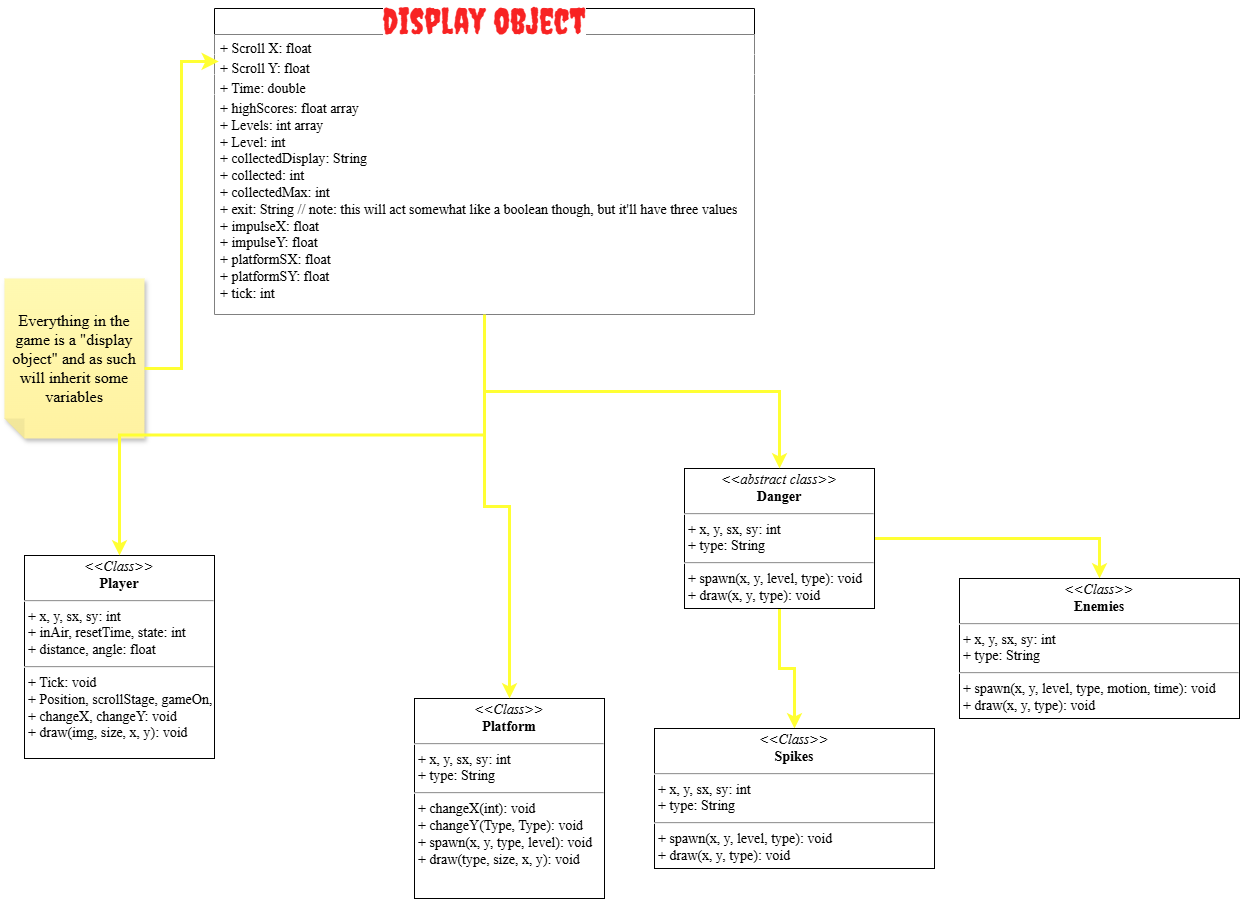

The diagram above was exported from draw.io. Its source (the exported page's mxGraphModel, read from the mxfile embedded in the PNG):
<mxGraphModel dx="918" dy="1554" grid="1" gridSize="10" guides="1" tooltips="1" connect="1" arrows="1" fold="1" page="1" pageScale="1" pageWidth="850" pageHeight="1100" background="none" math="0" shadow="0">
  <root>
    <mxCell id="0" />
    <mxCell id="1" parent="0" />
    <mxCell id="5d2195bd80daf111-15" value="&lt;p style=&quot;margin:0px;margin-top:4px;text-align:center;&quot;&gt;&lt;i&gt;&amp;lt;&amp;lt;Class&amp;gt;&amp;gt;&lt;/i&gt;&lt;br&gt;&lt;b&gt;Platform&lt;/b&gt;&lt;/p&gt;&lt;hr&gt;&lt;p style=&quot;margin:0px;margin-left:4px;&quot;&gt;+ x, y, sx, sy: int&lt;br&gt;+ type: String&lt;/p&gt;&lt;hr&gt;&lt;p style=&quot;margin:0px;margin-left:4px;&quot;&gt;+ changeX(int): void&lt;br&gt;+ changeY(Type, Type): void&lt;/p&gt;&lt;p style=&quot;margin:0px;margin-left:4px;&quot;&gt;+ spawn(x, y, type, level): void&lt;/p&gt;&lt;p style=&quot;margin:0px;margin-left:4px;&quot;&gt;+ draw(type, size, x, y): void&lt;/p&gt;" style="verticalAlign=top;align=left;overflow=fill;fontSize=14;fontFamily=Times New Roman;html=1;rounded=0;shadow=0;comic=0;labelBackgroundColor=none;strokeWidth=1" parent="1" vertex="1">
      <mxGeometry x="450" y="230" width="190" height="200" as="geometry" />
    </mxCell>
    <mxCell id="5d2195bd80daf111-18" value="&lt;p style=&quot;margin:0px;margin-top:4px;text-align:center;&quot;&gt;&lt;font&gt;&lt;i&gt;&amp;lt;&amp;lt;Class&amp;gt;&amp;gt;&lt;/i&gt;&lt;br&gt;&lt;b&gt;Player&lt;/b&gt;&lt;/font&gt;&lt;/p&gt;&lt;hr&gt;&lt;p style=&quot;margin:0px;margin-left:4px;&quot;&gt;&lt;font&gt;+ x, y, sx, sy: int&lt;br&gt;+ inAir, resetTime, state: int&lt;/font&gt;&lt;/p&gt;&lt;p style=&quot;margin:0px;margin-left:4px;&quot;&gt;&lt;font&gt;+ distance, angle: float&lt;span style=&quot;white-space: pre;&quot;&gt;&#09;&lt;/span&gt;&lt;/font&gt;&lt;/p&gt;&lt;hr&gt;&lt;p style=&quot;margin:0px;margin-left:4px;&quot;&gt;&lt;font&gt;+ Tick: void&lt;br&gt;+ Position, scrollStage, gameOn, gameWin, gameDie: void&lt;/font&gt;&lt;/p&gt;&lt;p style=&quot;margin:0px;margin-left:4px;&quot;&gt;&lt;font&gt;+ changeX, changeY: void&lt;/font&gt;&lt;/p&gt;&lt;p style=&quot;margin:0px;margin-left:4px;&quot;&gt;&lt;font&gt;+ draw(img, size, x, y): void&lt;/font&gt;&lt;/p&gt;" style="verticalAlign=top;align=left;overflow=fill;fontSize=14;fontFamily=Times New Roman;html=1;rounded=0;shadow=0;comic=0;labelBackgroundColor=none;strokeWidth=1" parent="1" vertex="1">
      <mxGeometry x="60" y="87" width="190" height="203" as="geometry" />
    </mxCell>
    <mxCell id="bs05nUKIGlHJMs5YIybo-19" style="edgeStyle=orthogonalEdgeStyle;rounded=0;orthogonalLoop=1;jettySize=auto;html=1;entryX=0.5;entryY=0;entryDx=0;entryDy=0;fontColor=#FFFFFF;strokeWidth=3;fillColor=#f0a30a;strokeColor=#FFFF33;" edge="1" parent="1" source="5d2195bd80daf111-20" target="bs05nUKIGlHJMs5YIybo-17">
      <mxGeometry relative="1" as="geometry" />
    </mxCell>
    <mxCell id="bs05nUKIGlHJMs5YIybo-21" style="edgeStyle=orthogonalEdgeStyle;rounded=0;orthogonalLoop=1;jettySize=auto;html=1;entryX=0.5;entryY=0;entryDx=0;entryDy=0;fontColor=#FFFFFF;strokeWidth=3;fillColor=#f0a30a;strokeColor=#FFFF33;" edge="1" parent="1" source="5d2195bd80daf111-20" target="bs05nUKIGlHJMs5YIybo-20">
      <mxGeometry relative="1" as="geometry" />
    </mxCell>
    <mxCell id="5d2195bd80daf111-20" value="&lt;p style=&quot;margin:0px;margin-top:4px;text-align:center;&quot;&gt;&lt;i&gt;&amp;lt;&amp;lt;abstract class&amp;gt;&amp;gt;&lt;/i&gt;&lt;br&gt;&lt;b&gt;Danger&lt;/b&gt;&lt;/p&gt;&lt;hr&gt;&lt;p style=&quot;margin:0px;margin-left:4px;&quot;&gt;+ x, y, sx, sy: int&lt;br&gt;+ type: String&lt;/p&gt;&lt;hr&gt;&lt;p style=&quot;margin:0px;margin-left:4px;&quot;&gt;+ spawn(x, y, level, type): void&lt;br&gt;+ draw(x, y, type): void&lt;/p&gt;" style="verticalAlign=top;align=left;overflow=fill;fontSize=14;fontFamily=Times New Roman;html=1;rounded=0;shadow=0;comic=0;labelBackgroundColor=none;strokeWidth=1" parent="1" vertex="1">
      <mxGeometry x="720" width="190" height="140" as="geometry" />
    </mxCell>
    <mxCell id="bs05nUKIGlHJMs5YIybo-14" style="edgeStyle=orthogonalEdgeStyle;rounded=0;orthogonalLoop=1;jettySize=auto;html=1;entryX=0.5;entryY=0;entryDx=0;entryDy=0;fontColor=#FFFFFF;strokeWidth=3;fillColor=#f0a30a;strokeColor=#FFFF33;" edge="1" parent="1" source="bs05nUKIGlHJMs5YIybo-2" target="5d2195bd80daf111-15">
      <mxGeometry relative="1" as="geometry" />
    </mxCell>
    <mxCell id="bs05nUKIGlHJMs5YIybo-16" style="edgeStyle=orthogonalEdgeStyle;rounded=0;orthogonalLoop=1;jettySize=auto;html=1;entryX=0.5;entryY=0;entryDx=0;entryDy=0;fontColor=#FFFFFF;strokeWidth=3;fillColor=#f0a30a;strokeColor=#FFFF33;" edge="1" parent="1" source="bs05nUKIGlHJMs5YIybo-2" target="5d2195bd80daf111-20">
      <mxGeometry relative="1" as="geometry" />
    </mxCell>
    <mxCell id="bs05nUKIGlHJMs5YIybo-2" value="&lt;font style=&quot;color: rgb(248, 35, 35); font-size: 36px;&quot;&gt;display object&lt;/font&gt;" style="swimlane;fontStyle=0;childLayout=stackLayout;horizontal=1;startSize=26;fillColor=default;horizontalStack=0;resizeParent=1;resizeParentMax=0;resizeLast=0;collapsible=1;marginBottom=0;whiteSpace=wrap;html=1;fontFamily=Creepster;fontSize=34;fontSource=https%3A%2F%2Ffonts.googleapis.com%2Fcss%3Ffamily%3DCreepster;labelBackgroundColor=default;" vertex="1" parent="1">
      <mxGeometry x="250" y="-460" width="540" height="306" as="geometry" />
    </mxCell>
    <mxCell id="bs05nUKIGlHJMs5YIybo-3" value="+ Scroll X: float" style="text;strokeColor=none;fillColor=default;align=left;verticalAlign=top;spacingLeft=4;spacingRight=4;overflow=hidden;rotatable=0;points=[[0,0.5],[1,0.5]];portConstraint=eastwest;whiteSpace=wrap;html=1;fontFamily=Times New Roman;fontSize=14;labelBackgroundColor=default;" vertex="1" parent="bs05nUKIGlHJMs5YIybo-2">
      <mxGeometry y="26" width="540" height="20" as="geometry" />
    </mxCell>
    <mxCell id="bs05nUKIGlHJMs5YIybo-4" value="+ Scroll Y: float" style="text;strokeColor=none;fillColor=default;align=left;verticalAlign=top;spacingLeft=4;spacingRight=4;overflow=hidden;rotatable=0;points=[[0,0.5],[1,0.5]];portConstraint=eastwest;whiteSpace=wrap;html=1;fontFamily=Times New Roman;fontSize=14;labelBackgroundColor=default;" vertex="1" parent="bs05nUKIGlHJMs5YIybo-2">
      <mxGeometry y="46" width="540" height="20" as="geometry" />
    </mxCell>
    <mxCell id="bs05nUKIGlHJMs5YIybo-5" value="+ Time: double" style="text;strokeColor=none;fillColor=default;align=left;verticalAlign=top;spacingLeft=4;spacingRight=4;overflow=hidden;rotatable=0;points=[[0,0.5],[1,0.5]];portConstraint=eastwest;whiteSpace=wrap;html=1;fontFamily=Times New Roman;fontSize=14;labelBackgroundColor=default;" vertex="1" parent="bs05nUKIGlHJMs5YIybo-2">
      <mxGeometry y="66" width="540" height="20" as="geometry" />
    </mxCell>
    <mxCell id="bs05nUKIGlHJMs5YIybo-11" value="+ highScores: float array&lt;div&gt;+ Levels: int array&lt;/div&gt;&lt;div&gt;+ Level: int&lt;/div&gt;&lt;div&gt;+ collectedDisplay: String&lt;/div&gt;&lt;div&gt;+ collected: int&lt;/div&gt;&lt;div&gt;+ collectedMax: int&lt;/div&gt;&lt;div&gt;+ exit: String // note: this will act somewhat like a boolean though, but it'll have three values&lt;/div&gt;&lt;div&gt;&lt;span style=&quot;color: light-dark(rgb(0, 0, 0), rgb(255, 255, 255));&quot;&gt;+ impulseX: float&lt;/span&gt;&lt;/div&gt;&lt;div&gt;&lt;span style=&quot;color: light-dark(rgb(0, 0, 0), rgb(255, 255, 255));&quot;&gt;+ impulseY: float&lt;/span&gt;&lt;/div&gt;&lt;div&gt;&lt;span style=&quot;color: light-dark(rgb(0, 0, 0), rgb(255, 255, 255));&quot;&gt;+ platformSX: float&lt;/span&gt;&lt;/div&gt;&lt;div&gt;&lt;span style=&quot;color: light-dark(rgb(0, 0, 0), rgb(255, 255, 255));&quot;&gt;+ platformSY: float&lt;/span&gt;&lt;/div&gt;&lt;div&gt;&lt;span style=&quot;color: light-dark(rgb(0, 0, 0), rgb(255, 255, 255));&quot;&gt;+ tick: int&lt;/span&gt;&lt;/div&gt;" style="text;strokeColor=none;fillColor=default;align=left;verticalAlign=top;spacingLeft=4;spacingRight=4;overflow=hidden;rotatable=0;points=[[0,0.5],[1,0.5]];portConstraint=eastwest;whiteSpace=wrap;html=1;fontFamily=Times New Roman;fontSize=14;labelBackgroundColor=default;" vertex="1" parent="bs05nUKIGlHJMs5YIybo-2">
      <mxGeometry y="86" width="540" height="220" as="geometry" />
    </mxCell>
    <mxCell id="bs05nUKIGlHJMs5YIybo-6" value="Everything in the game is a &quot;display object&quot; and as such will inherit some variables" style="shape=note;whiteSpace=wrap;html=1;backgroundOutline=1;fontColor=#000000;darkOpacity=0.05;fillColor=#FFF9B2;strokeColor=none;fillStyle=solid;direction=west;gradientDirection=north;gradientColor=#FFF2A1;shadow=1;size=20;pointerEvents=1;fontFamily=Times New Roman;fontSize=16;" vertex="1" parent="1">
      <mxGeometry x="40" y="-190" width="140" height="160" as="geometry" />
    </mxCell>
    <mxCell id="bs05nUKIGlHJMs5YIybo-7" value="" style="edgeStyle=elbowEdgeStyle;elbow=horizontal;endArrow=classic;html=1;curved=0;rounded=0;endSize=8;startSize=8;entryX=0.008;entryY=0.173;entryDx=0;entryDy=0;entryPerimeter=0;fontColor=#FFFFFF;strokeWidth=3;fillColor=#f0a30a;strokeColor=#FFFF33;" edge="1" parent="1" target="bs05nUKIGlHJMs5YIybo-2">
      <mxGeometry width="50" height="50" relative="1" as="geometry">
        <mxPoint x="180" y="-100" as="sourcePoint" />
        <mxPoint x="230" y="-150" as="targetPoint" />
      </mxGeometry>
    </mxCell>
    <mxCell id="bs05nUKIGlHJMs5YIybo-12" style="edgeStyle=orthogonalEdgeStyle;rounded=0;orthogonalLoop=1;jettySize=auto;html=1;entryX=0.5;entryY=0;entryDx=0;entryDy=0;fontColor=#FFFFFF;strokeWidth=3;fillColor=#f0a30a;strokeColor=#FFFF33;" edge="1" parent="1" source="bs05nUKIGlHJMs5YIybo-2" target="5d2195bd80daf111-18">
      <mxGeometry relative="1" as="geometry" />
    </mxCell>
    <mxCell id="bs05nUKIGlHJMs5YIybo-17" value="&lt;p style=&quot;margin:0px;margin-top:4px;text-align:center;&quot;&gt;&lt;i&gt;&amp;lt;&amp;lt;Class&amp;gt;&amp;gt;&lt;/i&gt;&lt;br&gt;&lt;b&gt;Enemies&lt;/b&gt;&lt;/p&gt;&lt;hr&gt;&lt;p style=&quot;margin:0px;margin-left:4px;&quot;&gt;+ x, y, sx, sy: int&lt;br&gt;+ type: String&lt;/p&gt;&lt;hr&gt;&lt;p style=&quot;margin:0px;margin-left:4px;&quot;&gt;+ spawn(x, y, level, type, motion, time): void&lt;br&gt;+ draw(x, y, type): void&lt;/p&gt;" style="verticalAlign=top;align=left;overflow=fill;fontSize=14;fontFamily=Times New Roman;html=1;rounded=0;shadow=0;comic=0;labelBackgroundColor=none;strokeWidth=1" vertex="1" parent="1">
      <mxGeometry x="995" y="110" width="280" height="140" as="geometry" />
    </mxCell>
    <mxCell id="bs05nUKIGlHJMs5YIybo-20" value="&lt;p style=&quot;margin:0px;margin-top:4px;text-align:center;&quot;&gt;&lt;i&gt;&amp;lt;&amp;lt;Class&amp;gt;&amp;gt;&lt;/i&gt;&lt;br&gt;&lt;b&gt;Spikes&lt;/b&gt;&lt;/p&gt;&lt;hr&gt;&lt;p style=&quot;margin:0px;margin-left:4px;&quot;&gt;+ x, y, sx, sy: int&lt;br&gt;+ type: String&lt;/p&gt;&lt;hr&gt;&lt;p style=&quot;margin:0px;margin-left:4px;&quot;&gt;+ spawn(x, y, level, type): void&lt;br&gt;+ draw(x, y, type): void&lt;/p&gt;" style="verticalAlign=top;align=left;overflow=fill;fontSize=14;fontFamily=Times New Roman;html=1;rounded=0;shadow=0;comic=0;labelBackgroundColor=none;strokeWidth=1" vertex="1" parent="1">
      <mxGeometry x="690" y="260" width="280" height="140" as="geometry" />
    </mxCell>
  </root>
</mxGraphModel>